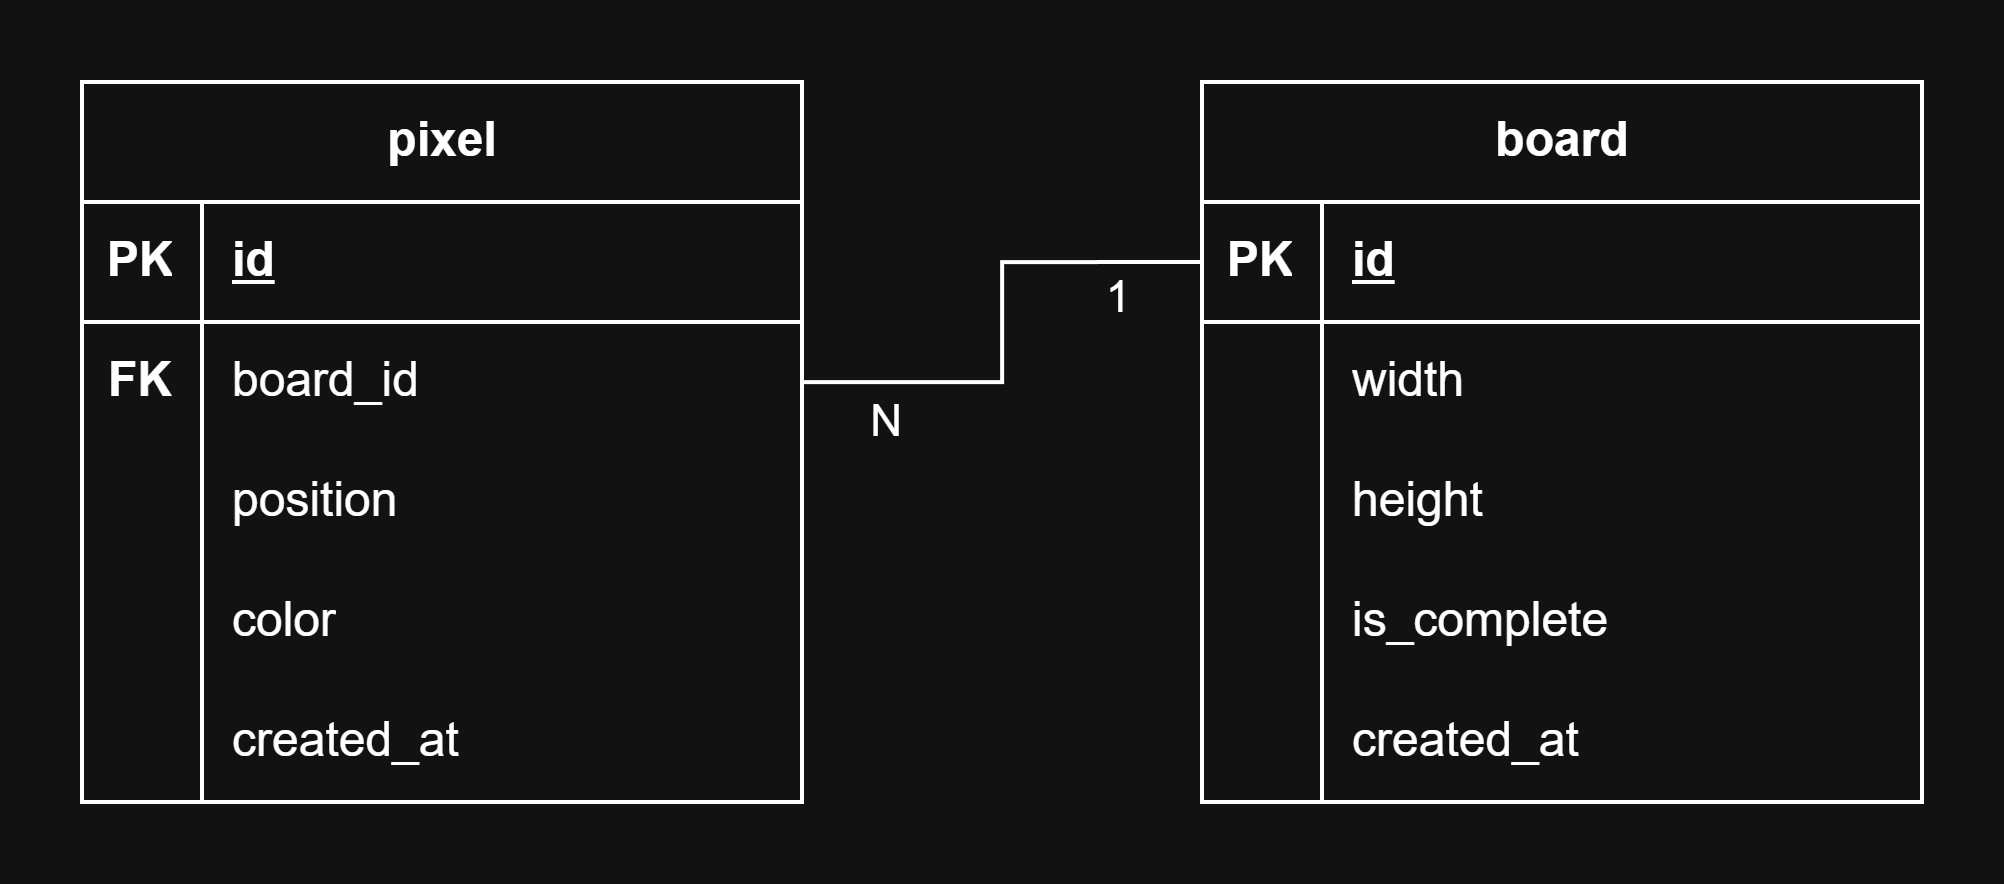

The diagram above was exported from draw.io. Its source (the exported page's mxGraphModel, read from the mxfile embedded in the PNG):
<mxGraphModel dx="983" dy="580" grid="1" gridSize="10" guides="1" tooltips="1" connect="1" arrows="1" fold="1" page="1" pageScale="1" pageWidth="850" pageHeight="1100" math="0" shadow="0">
  <root>
    <mxCell id="0" />
    <mxCell id="1" parent="0" />
    <mxCell id="2" value="" style="rounded=0;whiteSpace=wrap;html=1;fillColor=light-dark(#121212,#121212);strokeColor=none;" vertex="1" parent="1">
      <mxGeometry x="110" y="150" width="500" height="220" as="geometry" />
    </mxCell>
    <mxCell id="3" value="pixel" style="shape=table;startSize=30;container=1;collapsible=1;childLayout=tableLayout;fixedRows=1;rowLines=0;fontStyle=1;align=center;resizeLast=1;html=1;" vertex="1" parent="1">
      <mxGeometry x="130" y="170" width="180" height="180" as="geometry" />
    </mxCell>
    <mxCell id="4" value="" style="shape=tableRow;horizontal=0;startSize=0;swimlaneHead=0;swimlaneBody=0;fillColor=none;collapsible=0;dropTarget=0;points=[[0,0.5],[1,0.5]];portConstraint=eastwest;top=0;left=0;right=0;bottom=1;" vertex="1" parent="3">
      <mxGeometry y="30" width="180" height="30" as="geometry" />
    </mxCell>
    <mxCell id="5" value="PK" style="shape=partialRectangle;connectable=0;fillColor=none;top=0;left=0;bottom=0;right=0;fontStyle=1;overflow=hidden;whiteSpace=wrap;html=1;" vertex="1" parent="4">
      <mxGeometry width="30" height="30" as="geometry">
        <mxRectangle width="30" height="30" as="alternateBounds" />
      </mxGeometry>
    </mxCell>
    <mxCell id="6" value="id" style="shape=partialRectangle;connectable=0;fillColor=none;top=0;left=0;bottom=0;right=0;align=left;spacingLeft=6;fontStyle=5;overflow=hidden;whiteSpace=wrap;html=1;" vertex="1" parent="4">
      <mxGeometry x="30" width="150" height="30" as="geometry">
        <mxRectangle width="150" height="30" as="alternateBounds" />
      </mxGeometry>
    </mxCell>
    <mxCell id="7" value="" style="shape=tableRow;horizontal=0;startSize=0;swimlaneHead=0;swimlaneBody=0;fillColor=none;collapsible=0;dropTarget=0;points=[[0,0.5],[1,0.5]];portConstraint=eastwest;top=0;left=0;right=0;bottom=0;" vertex="1" parent="3">
      <mxGeometry y="60" width="180" height="30" as="geometry" />
    </mxCell>
    <mxCell id="8" value="&lt;b&gt;FK&lt;/b&gt;" style="shape=partialRectangle;connectable=0;fillColor=none;top=0;left=0;bottom=0;right=0;editable=1;overflow=hidden;whiteSpace=wrap;html=1;" vertex="1" parent="7">
      <mxGeometry width="30" height="30" as="geometry">
        <mxRectangle width="30" height="30" as="alternateBounds" />
      </mxGeometry>
    </mxCell>
    <mxCell id="9" value="board_id" style="shape=partialRectangle;connectable=0;fillColor=none;top=0;left=0;bottom=0;right=0;align=left;spacingLeft=6;overflow=hidden;whiteSpace=wrap;html=1;" vertex="1" parent="7">
      <mxGeometry x="30" width="150" height="30" as="geometry">
        <mxRectangle width="150" height="30" as="alternateBounds" />
      </mxGeometry>
    </mxCell>
    <mxCell id="10" value="" style="shape=tableRow;horizontal=0;startSize=0;swimlaneHead=0;swimlaneBody=0;fillColor=none;collapsible=0;dropTarget=0;points=[[0,0.5],[1,0.5]];portConstraint=eastwest;top=0;left=0;right=0;bottom=0;" vertex="1" parent="3">
      <mxGeometry y="90" width="180" height="30" as="geometry" />
    </mxCell>
    <mxCell id="11" value="" style="shape=partialRectangle;connectable=0;fillColor=none;top=0;left=0;bottom=0;right=0;editable=1;overflow=hidden;whiteSpace=wrap;html=1;" vertex="1" parent="10">
      <mxGeometry width="30" height="30" as="geometry">
        <mxRectangle width="30" height="30" as="alternateBounds" />
      </mxGeometry>
    </mxCell>
    <mxCell id="12" value="position" style="shape=partialRectangle;connectable=0;fillColor=none;top=0;left=0;bottom=0;right=0;align=left;spacingLeft=6;overflow=hidden;whiteSpace=wrap;html=1;" vertex="1" parent="10">
      <mxGeometry x="30" width="150" height="30" as="geometry">
        <mxRectangle width="150" height="30" as="alternateBounds" />
      </mxGeometry>
    </mxCell>
    <mxCell id="13" value="" style="shape=tableRow;horizontal=0;startSize=0;swimlaneHead=0;swimlaneBody=0;fillColor=none;collapsible=0;dropTarget=0;points=[[0,0.5],[1,0.5]];portConstraint=eastwest;top=0;left=0;right=0;bottom=0;" vertex="1" parent="3">
      <mxGeometry y="120" width="180" height="30" as="geometry" />
    </mxCell>
    <mxCell id="14" value="" style="shape=partialRectangle;connectable=0;fillColor=none;top=0;left=0;bottom=0;right=0;editable=1;overflow=hidden;whiteSpace=wrap;html=1;" vertex="1" parent="13">
      <mxGeometry width="30" height="30" as="geometry">
        <mxRectangle width="30" height="30" as="alternateBounds" />
      </mxGeometry>
    </mxCell>
    <mxCell id="15" value="color" style="shape=partialRectangle;connectable=0;fillColor=none;top=0;left=0;bottom=0;right=0;align=left;spacingLeft=6;overflow=hidden;whiteSpace=wrap;html=1;" vertex="1" parent="13">
      <mxGeometry x="30" width="150" height="30" as="geometry">
        <mxRectangle width="150" height="30" as="alternateBounds" />
      </mxGeometry>
    </mxCell>
    <mxCell id="16" value="" style="shape=tableRow;horizontal=0;startSize=0;swimlaneHead=0;swimlaneBody=0;fillColor=none;collapsible=0;dropTarget=0;points=[[0,0.5],[1,0.5]];portConstraint=eastwest;top=0;left=0;right=0;bottom=0;" vertex="1" parent="3">
      <mxGeometry y="150" width="180" height="30" as="geometry" />
    </mxCell>
    <mxCell id="17" value="" style="shape=partialRectangle;connectable=0;fillColor=none;top=0;left=0;bottom=0;right=0;editable=1;overflow=hidden;whiteSpace=wrap;html=1;" vertex="1" parent="16">
      <mxGeometry width="30" height="30" as="geometry">
        <mxRectangle width="30" height="30" as="alternateBounds" />
      </mxGeometry>
    </mxCell>
    <mxCell id="18" value="created_at" style="shape=partialRectangle;connectable=0;fillColor=none;top=0;left=0;bottom=0;right=0;align=left;spacingLeft=6;overflow=hidden;whiteSpace=wrap;html=1;" vertex="1" parent="16">
      <mxGeometry x="30" width="150" height="30" as="geometry">
        <mxRectangle width="150" height="30" as="alternateBounds" />
      </mxGeometry>
    </mxCell>
    <mxCell id="19" value="board" style="shape=table;startSize=30;container=1;collapsible=1;childLayout=tableLayout;fixedRows=1;rowLines=0;fontStyle=1;align=center;resizeLast=1;html=1;" vertex="1" parent="1">
      <mxGeometry x="410" y="170" width="180" height="180" as="geometry" />
    </mxCell>
    <mxCell id="20" value="" style="shape=tableRow;horizontal=0;startSize=0;swimlaneHead=0;swimlaneBody=0;fillColor=none;collapsible=0;dropTarget=0;points=[[0,0.5],[1,0.5]];portConstraint=eastwest;top=0;left=0;right=0;bottom=1;" vertex="1" parent="19">
      <mxGeometry y="30" width="180" height="30" as="geometry" />
    </mxCell>
    <mxCell id="21" value="PK" style="shape=partialRectangle;connectable=0;fillColor=none;top=0;left=0;bottom=0;right=0;fontStyle=1;overflow=hidden;whiteSpace=wrap;html=1;" vertex="1" parent="20">
      <mxGeometry width="30" height="30" as="geometry">
        <mxRectangle width="30" height="30" as="alternateBounds" />
      </mxGeometry>
    </mxCell>
    <mxCell id="22" value="id" style="shape=partialRectangle;connectable=0;fillColor=none;top=0;left=0;bottom=0;right=0;align=left;spacingLeft=6;fontStyle=5;overflow=hidden;whiteSpace=wrap;html=1;" vertex="1" parent="20">
      <mxGeometry x="30" width="150" height="30" as="geometry">
        <mxRectangle width="150" height="30" as="alternateBounds" />
      </mxGeometry>
    </mxCell>
    <mxCell id="23" value="" style="shape=tableRow;horizontal=0;startSize=0;swimlaneHead=0;swimlaneBody=0;fillColor=none;collapsible=0;dropTarget=0;points=[[0,0.5],[1,0.5]];portConstraint=eastwest;top=0;left=0;right=0;bottom=0;" vertex="1" parent="19">
      <mxGeometry y="60" width="180" height="30" as="geometry" />
    </mxCell>
    <mxCell id="24" value="" style="shape=partialRectangle;connectable=0;fillColor=none;top=0;left=0;bottom=0;right=0;editable=1;overflow=hidden;whiteSpace=wrap;html=1;" vertex="1" parent="23">
      <mxGeometry width="30" height="30" as="geometry">
        <mxRectangle width="30" height="30" as="alternateBounds" />
      </mxGeometry>
    </mxCell>
    <mxCell id="25" value="width" style="shape=partialRectangle;connectable=0;fillColor=none;top=0;left=0;bottom=0;right=0;align=left;spacingLeft=6;overflow=hidden;whiteSpace=wrap;html=1;" vertex="1" parent="23">
      <mxGeometry x="30" width="150" height="30" as="geometry">
        <mxRectangle width="150" height="30" as="alternateBounds" />
      </mxGeometry>
    </mxCell>
    <mxCell id="26" value="" style="shape=tableRow;horizontal=0;startSize=0;swimlaneHead=0;swimlaneBody=0;fillColor=none;collapsible=0;dropTarget=0;points=[[0,0.5],[1,0.5]];portConstraint=eastwest;top=0;left=0;right=0;bottom=0;" vertex="1" parent="19">
      <mxGeometry y="90" width="180" height="30" as="geometry" />
    </mxCell>
    <mxCell id="27" value="" style="shape=partialRectangle;connectable=0;fillColor=none;top=0;left=0;bottom=0;right=0;editable=1;overflow=hidden;whiteSpace=wrap;html=1;" vertex="1" parent="26">
      <mxGeometry width="30" height="30" as="geometry">
        <mxRectangle width="30" height="30" as="alternateBounds" />
      </mxGeometry>
    </mxCell>
    <mxCell id="28" value="height" style="shape=partialRectangle;connectable=0;fillColor=none;top=0;left=0;bottom=0;right=0;align=left;spacingLeft=6;overflow=hidden;whiteSpace=wrap;html=1;" vertex="1" parent="26">
      <mxGeometry x="30" width="150" height="30" as="geometry">
        <mxRectangle width="150" height="30" as="alternateBounds" />
      </mxGeometry>
    </mxCell>
    <mxCell id="29" value="" style="shape=tableRow;horizontal=0;startSize=0;swimlaneHead=0;swimlaneBody=0;fillColor=none;collapsible=0;dropTarget=0;points=[[0,0.5],[1,0.5]];portConstraint=eastwest;top=0;left=0;right=0;bottom=0;" vertex="1" parent="19">
      <mxGeometry y="120" width="180" height="30" as="geometry" />
    </mxCell>
    <mxCell id="30" value="" style="shape=partialRectangle;connectable=0;fillColor=none;top=0;left=0;bottom=0;right=0;editable=1;overflow=hidden;whiteSpace=wrap;html=1;" vertex="1" parent="29">
      <mxGeometry width="30" height="30" as="geometry">
        <mxRectangle width="30" height="30" as="alternateBounds" />
      </mxGeometry>
    </mxCell>
    <mxCell id="31" value="is_complete" style="shape=partialRectangle;connectable=0;fillColor=none;top=0;left=0;bottom=0;right=0;align=left;spacingLeft=6;overflow=hidden;whiteSpace=wrap;html=1;" vertex="1" parent="29">
      <mxGeometry x="30" width="150" height="30" as="geometry">
        <mxRectangle width="150" height="30" as="alternateBounds" />
      </mxGeometry>
    </mxCell>
    <mxCell id="32" value="" style="shape=tableRow;horizontal=0;startSize=0;swimlaneHead=0;swimlaneBody=0;fillColor=none;collapsible=0;dropTarget=0;points=[[0,0.5],[1,0.5]];portConstraint=eastwest;top=0;left=0;right=0;bottom=0;" vertex="1" parent="19">
      <mxGeometry y="150" width="180" height="30" as="geometry" />
    </mxCell>
    <mxCell id="33" value="" style="shape=partialRectangle;connectable=0;fillColor=none;top=0;left=0;bottom=0;right=0;editable=1;overflow=hidden;whiteSpace=wrap;html=1;" vertex="1" parent="32">
      <mxGeometry width="30" height="30" as="geometry">
        <mxRectangle width="30" height="30" as="alternateBounds" />
      </mxGeometry>
    </mxCell>
    <mxCell id="34" value="created_at" style="shape=partialRectangle;connectable=0;fillColor=none;top=0;left=0;bottom=0;right=0;align=left;spacingLeft=6;overflow=hidden;whiteSpace=wrap;html=1;" vertex="1" parent="32">
      <mxGeometry x="30" width="150" height="30" as="geometry">
        <mxRectangle width="150" height="30" as="alternateBounds" />
      </mxGeometry>
    </mxCell>
    <mxCell id="35" style="edgeStyle=orthogonalEdgeStyle;rounded=0;orthogonalLoop=1;jettySize=auto;html=1;entryX=0;entryY=0.5;entryDx=0;entryDy=0;startArrow=none;startFill=0;endArrow=none;endFill=0;" edge="1" source="7" target="20" parent="1">
      <mxGeometry relative="1" as="geometry" />
    </mxCell>
    <mxCell id="36" value="N" style="edgeLabel;html=1;align=center;verticalAlign=middle;resizable=0;points=[];" vertex="1" connectable="0" parent="35">
      <mxGeometry x="-0.6549" y="-1" relative="1" as="geometry">
        <mxPoint x="-2" y="9" as="offset" />
      </mxGeometry>
    </mxCell>
    <mxCell id="37" value="1" style="edgeLabel;html=1;align=center;verticalAlign=middle;resizable=0;points=[];" vertex="1" connectable="0" parent="35">
      <mxGeometry x="0.6769" y="2" relative="1" as="geometry">
        <mxPoint y="11" as="offset" />
      </mxGeometry>
    </mxCell>
  </root>
</mxGraphModel>